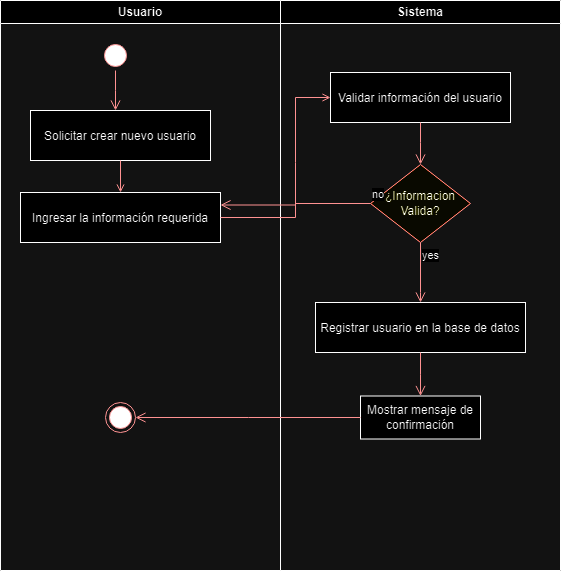

The diagram above was exported from draw.io. Its source (the exported page's mxGraphModel, read from the mxfile embedded in the PNG):
<mxGraphModel dx="1434" dy="792" grid="1" gridSize="10" guides="1" tooltips="1" connect="1" arrows="1" fold="1" page="1" pageScale="1" pageWidth="1169" pageHeight="826" background="none" math="0" shadow="0">
  <root>
    <mxCell id="0" />
    <mxCell id="1" parent="0" />
    <mxCell id="2" value="Usuario" style="swimlane;whiteSpace=wrap" parent="1" vertex="1">
      <mxGeometry x="165" y="128" width="280" height="570" as="geometry" />
    </mxCell>
    <mxCell id="5" value="" style="ellipse;shape=startState;fillColor=#000000;strokeColor=#ff0000;" parent="2" vertex="1">
      <mxGeometry x="100" y="40" width="30" height="30" as="geometry" />
    </mxCell>
    <mxCell id="6" value="" style="edgeStyle=elbowEdgeStyle;elbow=horizontal;verticalAlign=bottom;endArrow=open;endSize=8;strokeColor=#FF0000;endFill=1;rounded=0" parent="2" source="5" target="7" edge="1">
      <mxGeometry x="100" y="40" as="geometry">
        <mxPoint x="115" y="110" as="targetPoint" />
      </mxGeometry>
    </mxCell>
    <mxCell id="7" value="Solicitar crear nuevo usuario" style="" parent="2" vertex="1">
      <mxGeometry x="30" y="110" width="180" height="50" as="geometry" />
    </mxCell>
    <mxCell id="8" value="Ingresar la información requerida" style="" parent="2" vertex="1">
      <mxGeometry x="20" y="192" width="200" height="50" as="geometry" />
    </mxCell>
    <mxCell id="9" value="" style="endArrow=open;strokeColor=#FF0000;endFill=1;rounded=0" parent="2" source="7" target="8" edge="1">
      <mxGeometry relative="1" as="geometry" />
    </mxCell>
    <mxCell id="A2w65zCvAoBj9SVYIWGa-44" value="yes" style="edgeStyle=orthogonalEdgeStyle;html=1;align=left;verticalAlign=top;endArrow=open;endSize=8;strokeColor=#ff0000;rounded=0;exitX=0.5;exitY=1;exitDx=0;exitDy=0;" parent="2" source="A2w65zCvAoBj9SVYIWGa-42" edge="1">
      <mxGeometry x="-1" relative="1" as="geometry">
        <mxPoint x="420" y="302" as="targetPoint" />
        <Array as="points">
          <mxPoint x="420" y="292" />
          <mxPoint x="420" y="292" />
        </Array>
      </mxGeometry>
    </mxCell>
    <mxCell id="A2w65zCvAoBj9SVYIWGa-53" value="" style="ellipse;html=1;shape=endState;fillColor=#000000;strokeColor=#ff0000;" parent="2" vertex="1">
      <mxGeometry x="105" y="402" width="30" height="30" as="geometry" />
    </mxCell>
    <mxCell id="3" value="Sistema" style="swimlane;whiteSpace=wrap" parent="1" vertex="1">
      <mxGeometry x="445" y="128" width="280" height="570" as="geometry" />
    </mxCell>
    <mxCell id="10" value="Validar información del usuario" style="" parent="3" vertex="1">
      <mxGeometry x="50" y="72" width="180" height="50" as="geometry" />
    </mxCell>
    <mxCell id="A2w65zCvAoBj9SVYIWGa-42" value="¿Informacion Valida?" style="rhombus;whiteSpace=wrap;html=1;fontColor=#000000;fillColor=#ffffc0;strokeColor=#ff0000;" parent="3" vertex="1">
      <mxGeometry x="90" y="164" width="100" height="78" as="geometry" />
    </mxCell>
    <mxCell id="A2w65zCvAoBj9SVYIWGa-46" value="Registrar usuario en la base de datos" style="" parent="3" vertex="1">
      <mxGeometry x="35" y="302" width="210" height="50" as="geometry" />
    </mxCell>
    <mxCell id="A2w65zCvAoBj9SVYIWGa-49" value="Mostrar mensaje de confirmación" style="whiteSpace=wrap;html=1;" parent="3" vertex="1">
      <mxGeometry x="80" y="395.5" width="120" height="43" as="geometry" />
    </mxCell>
    <mxCell id="A2w65zCvAoBj9SVYIWGa-54" value="" style="edgeStyle=elbowEdgeStyle;elbow=horizontal;verticalAlign=bottom;endArrow=open;endSize=8;strokeColor=#FF0000;endFill=1;rounded=0;exitX=0.5;exitY=1;exitDx=0;exitDy=0;entryX=0.5;entryY=0;entryDx=0;entryDy=0;" parent="3" source="10" target="A2w65zCvAoBj9SVYIWGa-42" edge="1">
      <mxGeometry x="-345" y="-88" as="geometry">
        <mxPoint x="-45" y="132" as="targetPoint" />
        <mxPoint x="-160" y="80" as="sourcePoint" />
        <Array as="points">
          <mxPoint x="140" y="142" />
        </Array>
      </mxGeometry>
    </mxCell>
    <mxCell id="A2w65zCvAoBj9SVYIWGa-55" value="" style="edgeStyle=elbowEdgeStyle;elbow=horizontal;verticalAlign=bottom;endArrow=open;endSize=8;strokeColor=#FF0000;endFill=1;rounded=0;exitX=0.5;exitY=1;exitDx=0;exitDy=0;" parent="3" source="A2w65zCvAoBj9SVYIWGa-46" target="A2w65zCvAoBj9SVYIWGa-49" edge="1">
      <mxGeometry x="-345" y="-88" as="geometry">
        <mxPoint x="-150" y="130" as="targetPoint" />
        <mxPoint x="95" y="362" as="sourcePoint" />
      </mxGeometry>
    </mxCell>
    <mxCell id="11" value="" style="endArrow=open;strokeColor=#FF0000;endFill=1;rounded=0;entryX=0;entryY=0.5;entryDx=0;entryDy=0;" parent="1" source="8" target="10" edge="1">
      <mxGeometry relative="1" as="geometry">
        <Array as="points">
          <mxPoint x="460" y="345" />
          <mxPoint x="460" y="290" />
          <mxPoint x="460" y="225" />
        </Array>
      </mxGeometry>
    </mxCell>
    <mxCell id="A2w65zCvAoBj9SVYIWGa-43" value="no" style="edgeStyle=orthogonalEdgeStyle;html=1;align=left;verticalAlign=bottom;endArrow=open;endSize=8;strokeColor=#ff0000;rounded=0;entryX=1;entryY=0.25;entryDx=0;entryDy=0;" parent="1" source="A2w65zCvAoBj9SVYIWGa-42" target="8" edge="1">
      <mxGeometry x="-1" relative="1" as="geometry">
        <mxPoint x="410" y="320" as="targetPoint" />
      </mxGeometry>
    </mxCell>
    <mxCell id="A2w65zCvAoBj9SVYIWGa-57" value="" style="edgeStyle=elbowEdgeStyle;elbow=horizontal;verticalAlign=bottom;endArrow=open;endSize=8;strokeColor=#FF0000;endFill=1;rounded=0;exitX=0;exitY=0.5;exitDx=0;exitDy=0;entryX=1;entryY=0.5;entryDx=0;entryDy=0;" parent="1" source="A2w65zCvAoBj9SVYIWGa-49" target="A2w65zCvAoBj9SVYIWGa-53" edge="1">
      <mxGeometry x="-345" y="-88" as="geometry">
        <mxPoint x="595" y="534" as="targetPoint" />
        <mxPoint x="595" y="490" as="sourcePoint" />
      </mxGeometry>
    </mxCell>
  </root>
</mxGraphModel>